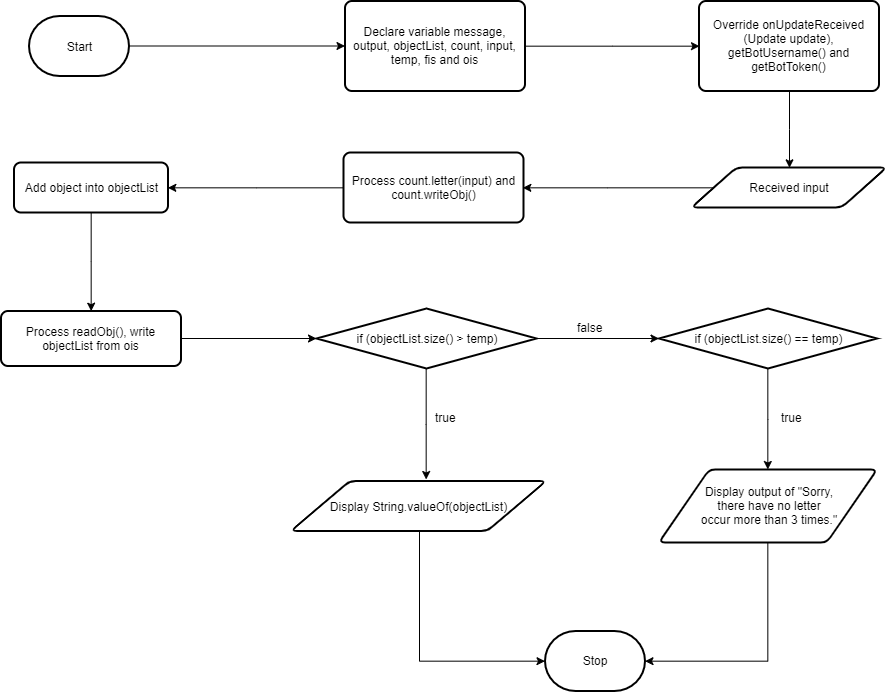

The diagram above was exported from draw.io. Its source (the exported page's mxGraphModel, read from the mxfile embedded in the PNG):
<mxGraphModel dx="2310" dy="1012" grid="1" gridSize="10" guides="1" tooltips="1" connect="1" arrows="1" fold="1" page="1" pageScale="1" pageWidth="1100" pageHeight="850" math="0" shadow="0">
  <root>
    <mxCell id="91sR1MqN23TnB6RAuwgk-0" />
    <mxCell id="91sR1MqN23TnB6RAuwgk-1" parent="91sR1MqN23TnB6RAuwgk-0" />
    <mxCell id="DtG0RuBVp5Y-Oq1h84Zg-1" style="edgeStyle=orthogonalEdgeStyle;rounded=0;orthogonalLoop=1;jettySize=auto;html=1;" edge="1" parent="91sR1MqN23TnB6RAuwgk-1" source="X3Cxt-aNmNPZuinEeoTP-0" target="DtG0RuBVp5Y-Oq1h84Zg-0">
      <mxGeometry relative="1" as="geometry" />
    </mxCell>
    <mxCell id="X3Cxt-aNmNPZuinEeoTP-0" value="Start" style="strokeWidth=2;html=1;shape=mxgraph.flowchart.terminator;whiteSpace=wrap;" vertex="1" parent="91sR1MqN23TnB6RAuwgk-1">
      <mxGeometry x="134.5" y="94.5" width="100" height="60" as="geometry" />
    </mxCell>
    <mxCell id="DtG0RuBVp5Y-Oq1h84Zg-2" style="edgeStyle=orthogonalEdgeStyle;rounded=0;orthogonalLoop=1;jettySize=auto;html=1;entryX=0;entryY=0.5;entryDx=0;entryDy=0;" edge="1" parent="91sR1MqN23TnB6RAuwgk-1" source="DtG0RuBVp5Y-Oq1h84Zg-0" target="DtG0RuBVp5Y-Oq1h84Zg-3">
      <mxGeometry relative="1" as="geometry">
        <mxPoint x="224.5" y="364.5" as="targetPoint" />
      </mxGeometry>
    </mxCell>
    <mxCell id="DtG0RuBVp5Y-Oq1h84Zg-0" value="Declare variable message, output, objectList, count, input, temp, fis and ois" style="rounded=1;whiteSpace=wrap;html=1;absoluteArcSize=1;arcSize=14;strokeWidth=2;" vertex="1" parent="91sR1MqN23TnB6RAuwgk-1">
      <mxGeometry x="450.5" y="79.5" width="180" height="90" as="geometry" />
    </mxCell>
    <mxCell id="MqOr0a6JtCw8GVS60Fhn-17" style="edgeStyle=orthogonalEdgeStyle;rounded=0;orthogonalLoop=1;jettySize=auto;html=1;entryX=0.5;entryY=0;entryDx=0;entryDy=0;" edge="1" parent="91sR1MqN23TnB6RAuwgk-1" source="DtG0RuBVp5Y-Oq1h84Zg-3" target="RgjgU-Py4hwDfP437VRG-1">
      <mxGeometry relative="1" as="geometry" />
    </mxCell>
    <mxCell id="DtG0RuBVp5Y-Oq1h84Zg-3" value="Override onUpdateReceived (Update update), getBotUsername() and getBotToken()" style="rounded=1;whiteSpace=wrap;html=1;absoluteArcSize=1;arcSize=14;strokeWidth=2;" vertex="1" parent="91sR1MqN23TnB6RAuwgk-1">
      <mxGeometry x="804.5" y="79.5" width="180" height="90" as="geometry" />
    </mxCell>
    <mxCell id="MqOr0a6JtCw8GVS60Fhn-19" style="edgeStyle=orthogonalEdgeStyle;rounded=0;orthogonalLoop=1;jettySize=auto;html=1;entryX=1;entryY=0.5;entryDx=0;entryDy=0;" edge="1" parent="91sR1MqN23TnB6RAuwgk-1" source="RgjgU-Py4hwDfP437VRG-1" target="RgjgU-Py4hwDfP437VRG-3">
      <mxGeometry relative="1" as="geometry" />
    </mxCell>
    <mxCell id="RgjgU-Py4hwDfP437VRG-1" value="Received input" style="shape=parallelogram;html=1;strokeWidth=2;perimeter=parallelogramPerimeter;whiteSpace=wrap;rounded=1;arcSize=12;size=0.23;" vertex="1" parent="91sR1MqN23TnB6RAuwgk-1">
      <mxGeometry x="797" y="246" width="195" height="40" as="geometry" />
    </mxCell>
    <mxCell id="MqOr0a6JtCw8GVS60Fhn-20" style="edgeStyle=orthogonalEdgeStyle;rounded=0;orthogonalLoop=1;jettySize=auto;html=1;entryX=1;entryY=0.5;entryDx=0;entryDy=0;" edge="1" parent="91sR1MqN23TnB6RAuwgk-1" source="RgjgU-Py4hwDfP437VRG-3" target="LDytw2OXPshfCMTuh9mU-0">
      <mxGeometry relative="1" as="geometry" />
    </mxCell>
    <mxCell id="RgjgU-Py4hwDfP437VRG-3" value="Process count.letter(input) and count.writeObj()" style="rounded=1;whiteSpace=wrap;html=1;absoluteArcSize=1;arcSize=14;strokeWidth=2;" vertex="1" parent="91sR1MqN23TnB6RAuwgk-1">
      <mxGeometry x="449" y="231" width="180" height="70" as="geometry" />
    </mxCell>
    <mxCell id="MqOr0a6JtCw8GVS60Fhn-21" style="edgeStyle=orthogonalEdgeStyle;rounded=0;orthogonalLoop=1;jettySize=auto;html=1;entryX=0.5;entryY=0;entryDx=0;entryDy=0;" edge="1" parent="91sR1MqN23TnB6RAuwgk-1" source="LDytw2OXPshfCMTuh9mU-0" target="MqOr0a6JtCw8GVS60Fhn-0">
      <mxGeometry relative="1" as="geometry" />
    </mxCell>
    <mxCell id="LDytw2OXPshfCMTuh9mU-0" value="Add object into objectList" style="rounded=1;whiteSpace=wrap;html=1;absoluteArcSize=1;arcSize=14;strokeWidth=2;" vertex="1" parent="91sR1MqN23TnB6RAuwgk-1">
      <mxGeometry x="119.5" y="241" width="154" height="50" as="geometry" />
    </mxCell>
    <mxCell id="MqOr0a6JtCw8GVS60Fhn-1" style="edgeStyle=orthogonalEdgeStyle;rounded=0;orthogonalLoop=1;jettySize=auto;html=1;" edge="1" parent="91sR1MqN23TnB6RAuwgk-1" source="MqOr0a6JtCw8GVS60Fhn-0" target="MqOr0a6JtCw8GVS60Fhn-2">
      <mxGeometry relative="1" as="geometry">
        <mxPoint x="266.5" y="534.5" as="targetPoint" />
      </mxGeometry>
    </mxCell>
    <mxCell id="MqOr0a6JtCw8GVS60Fhn-0" value="Process readObj(), write objectList from ois" style="rounded=1;whiteSpace=wrap;html=1;absoluteArcSize=1;arcSize=14;strokeWidth=2;" vertex="1" parent="91sR1MqN23TnB6RAuwgk-1">
      <mxGeometry x="106.5" y="389.5" width="180" height="55" as="geometry" />
    </mxCell>
    <mxCell id="MqOr0a6JtCw8GVS60Fhn-9" style="edgeStyle=orthogonalEdgeStyle;rounded=0;orthogonalLoop=1;jettySize=auto;html=1;" edge="1" parent="91sR1MqN23TnB6RAuwgk-1" source="MqOr0a6JtCw8GVS60Fhn-2" target="MqOr0a6JtCw8GVS60Fhn-8">
      <mxGeometry relative="1" as="geometry" />
    </mxCell>
    <mxCell id="MqOr0a6JtCw8GVS60Fhn-24" style="edgeStyle=orthogonalEdgeStyle;rounded=0;orthogonalLoop=1;jettySize=auto;html=1;entryX=0.53;entryY=-0.042;entryDx=0;entryDy=0;entryPerimeter=0;" edge="1" parent="91sR1MqN23TnB6RAuwgk-1" source="MqOr0a6JtCw8GVS60Fhn-2" target="MqOr0a6JtCw8GVS60Fhn-4">
      <mxGeometry relative="1" as="geometry" />
    </mxCell>
    <mxCell id="MqOr0a6JtCw8GVS60Fhn-2" value="if (objectList.size() &amp;gt; temp)" style="strokeWidth=2;html=1;shape=mxgraph.flowchart.decision;whiteSpace=wrap;" vertex="1" parent="91sR1MqN23TnB6RAuwgk-1">
      <mxGeometry x="422" y="387" width="220" height="60" as="geometry" />
    </mxCell>
    <mxCell id="MqOr0a6JtCw8GVS60Fhn-30" style="edgeStyle=orthogonalEdgeStyle;rounded=0;orthogonalLoop=1;jettySize=auto;html=1;" edge="1" parent="91sR1MqN23TnB6RAuwgk-1" source="MqOr0a6JtCw8GVS60Fhn-4" target="MqOr0a6JtCw8GVS60Fhn-14">
      <mxGeometry relative="1" as="geometry">
        <Array as="points">
          <mxPoint x="524.5" y="739.5" />
          <mxPoint x="694.5" y="739.5" />
        </Array>
      </mxGeometry>
    </mxCell>
    <mxCell id="MqOr0a6JtCw8GVS60Fhn-4" value="Display String.valueOf(objectList)" style="shape=parallelogram;html=1;strokeWidth=2;perimeter=parallelogramPerimeter;whiteSpace=wrap;rounded=1;arcSize=12;size=0.23;" vertex="1" parent="91sR1MqN23TnB6RAuwgk-1">
      <mxGeometry x="396.5" y="559.5" width="255" height="50" as="geometry" />
    </mxCell>
    <mxCell id="MqOr0a6JtCw8GVS60Fhn-29" style="edgeStyle=orthogonalEdgeStyle;rounded=0;orthogonalLoop=1;jettySize=auto;html=1;" edge="1" parent="91sR1MqN23TnB6RAuwgk-1" source="MqOr0a6JtCw8GVS60Fhn-6" target="MqOr0a6JtCw8GVS60Fhn-14">
      <mxGeometry relative="1" as="geometry">
        <Array as="points">
          <mxPoint x="873.5" y="739.5" />
          <mxPoint x="694.5" y="739.5" />
        </Array>
      </mxGeometry>
    </mxCell>
    <mxCell id="MqOr0a6JtCw8GVS60Fhn-6" value="Display output of &quot;Sorry,&lt;br&gt;there have no letter&lt;br&gt;occur more than 3 times.&quot;" style="shape=parallelogram;html=1;strokeWidth=2;perimeter=parallelogramPerimeter;whiteSpace=wrap;rounded=1;arcSize=12;size=0.23;" vertex="1" parent="91sR1MqN23TnB6RAuwgk-1">
      <mxGeometry x="764.5" y="548" width="218" height="73" as="geometry" />
    </mxCell>
    <mxCell id="MqOr0a6JtCw8GVS60Fhn-25" style="edgeStyle=orthogonalEdgeStyle;rounded=0;orthogonalLoop=1;jettySize=auto;html=1;entryX=0.5;entryY=0;entryDx=0;entryDy=0;" edge="1" parent="91sR1MqN23TnB6RAuwgk-1" source="MqOr0a6JtCw8GVS60Fhn-8" target="MqOr0a6JtCw8GVS60Fhn-6">
      <mxGeometry relative="1" as="geometry" />
    </mxCell>
    <mxCell id="MqOr0a6JtCw8GVS60Fhn-8" value="if (objectList.size() == temp)" style="strokeWidth=2;html=1;shape=mxgraph.flowchart.decision;whiteSpace=wrap;" vertex="1" parent="91sR1MqN23TnB6RAuwgk-1">
      <mxGeometry x="764.5" y="387" width="218" height="60" as="geometry" />
    </mxCell>
    <mxCell id="MqOr0a6JtCw8GVS60Fhn-14" value="Stop" style="strokeWidth=2;html=1;shape=mxgraph.flowchart.terminator;whiteSpace=wrap;" vertex="1" parent="91sR1MqN23TnB6RAuwgk-1">
      <mxGeometry x="650.5" y="709.5" width="100" height="60" as="geometry" />
    </mxCell>
    <mxCell id="MqOr0a6JtCw8GVS60Fhn-26" value="false" style="text;html=1;resizable=0;points=[];autosize=1;align=left;verticalAlign=top;spacingTop=-4;" vertex="1" parent="91sR1MqN23TnB6RAuwgk-1">
      <mxGeometry x="680.5" y="397" width="40" height="20" as="geometry" />
    </mxCell>
    <mxCell id="MqOr0a6JtCw8GVS60Fhn-27" value="true" style="text;html=1;resizable=0;points=[];autosize=1;align=left;verticalAlign=top;spacingTop=-4;" vertex="1" parent="91sR1MqN23TnB6RAuwgk-1">
      <mxGeometry x="539" y="487.5" width="40" height="20" as="geometry" />
    </mxCell>
    <mxCell id="MqOr0a6JtCw8GVS60Fhn-28" value="true" style="text;html=1;resizable=0;points=[];autosize=1;align=left;verticalAlign=top;spacingTop=-4;" vertex="1" parent="91sR1MqN23TnB6RAuwgk-1">
      <mxGeometry x="884.5" y="487.5" width="40" height="20" as="geometry" />
    </mxCell>
  </root>
</mxGraphModel>